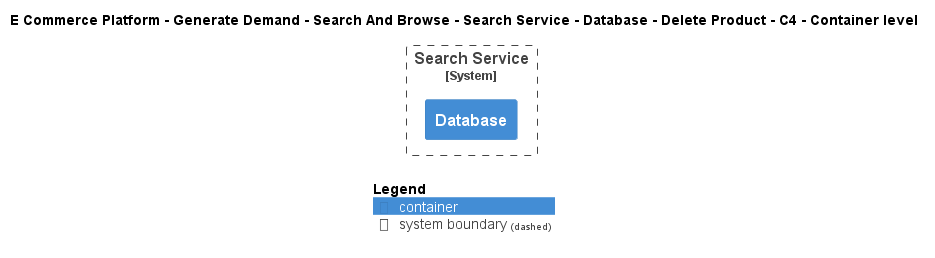

The diagram above was rendered by PlantUML. Its source (embedded in the PNG):
@startuml
!include ..\..\..\..\..\..\..\..\..\.c4s\C4_Container.puml

AddElementTag("c4interflow:lifecycle:new", $bgColor=green, $fontColor=#ffffff, $borderColor=green, $shadowing="False")
AddElementTag("c4interflow:lifecycle:changed", $bgColor=orange, $fontColor=#ffffff, $borderColor=orange, $shadowing="False")
AddElementTag("c4interflow:lifecycle:removed", $bgColor=red, $fontColor=#ffffff, $borderColor=red, $shadowing="False")

AddRelTag("c4interflow:lifecycle:new", $textColor=green, $lineColor=green)
AddRelTag("c4interflow:lifecycle:changed", $textColor=orange, $lineColor=orange)
AddRelTag("c4interflow:lifecycle:removed", $textColor=red, $lineColor=red)

SHOW_PERSON_PORTRAIT()
LAYOUT_TOP_DOWN()

skinparam linetype polyline

title E Commerce Platform - Generate Demand - Search And Browse - Search Service - Database - Delete Product - C4 - Container level


System_Boundary(ECommercePlatform.GenerateDemand.SearchAndBrowse.SoftwareSystems.SearchService, "Search Service") {
    Container(ECommercePlatform.GenerateDemand.SearchAndBrowse.SoftwareSystems.SearchService.Containers.Database, "Database", "", "")
}



SHOW_LEGEND()
@enduml